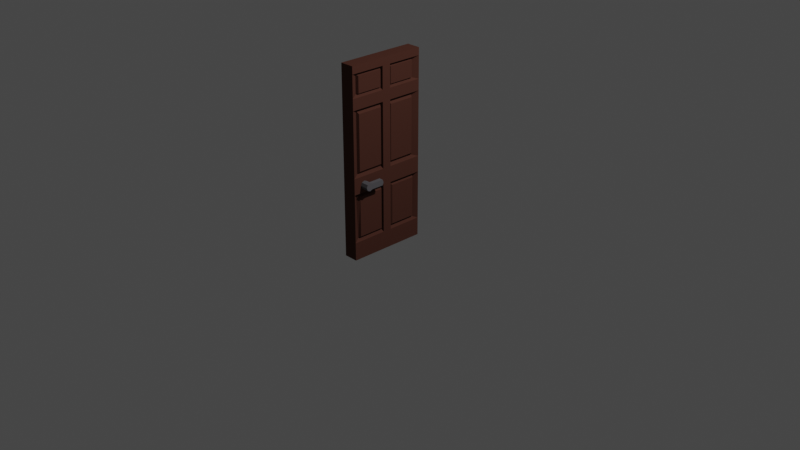 # Source: door.blend  (saved by Blender 2.92.15; exported with 4.5.12 LTS)
import bpy
from mathutils import Matrix  # noqa: F401  (used for matrix-valued properties, if any)

bpy.ops.wm.read_factory_settings(use_empty=True)
scene = bpy.context.scene
scene.name = 'Scene'

# ---- collections
col_collection = bpy.data.collections.new('Collection'); scene.collection.children.link(col_collection)

# ---- materials (node trees are filled in below, after node groups)
mat_brown = bpy.data.materials.new('Brown')
mat_brown.alpha_threshold = 0.0
mat_brown.use_transparent_shadow = False
mat_brown.roughness = 0.5
mat_black = bpy.data.materials.new('Black')
mat_black.alpha_threshold = 0.0
mat_black.use_transparent_shadow = False
mat_black.roughness = 0.5

# ---- material node trees
mat_brown.use_nodes = True; mat_brown.node_tree.nodes.clear()
_N = mat_brown.node_tree.nodes; _L = mat_brown.node_tree.links
n0 = _N.new('ShaderNodeOutputMaterial'); n0.name = 'Material Output'; n0.location = (300, 300)
n1 = _N.new('ShaderNodeBsdfDiffuse'); n1.name = 'Diffuse BSDF'; n1.location = (10, 300)
n1.inputs[0].default_value = (0.08486, 0.03429, 0.02484, 1.0)
_L.new(n1.outputs[0], n0.inputs[0])
n0.is_active_output = True
mat_black.use_nodes = True; mat_black.node_tree.nodes.clear()
_N = mat_black.node_tree.nodes; _L = mat_black.node_tree.links
n0 = _N.new('ShaderNodeOutputMaterial'); n0.name = 'Material Output'; n0.location = (300, 300)
n1 = _N.new('ShaderNodeBsdfDiffuse'); n1.name = 'Diffuse BSDF'; n1.location = (10, 300)
n1.inputs[0].default_value = (0.1173, 0.1126, 0.1221, 1.0)
_L.new(n1.outputs[0], n0.inputs[0])
n0.is_active_output = True

# ---- world
world_world = bpy.data.worlds.new('World'); scene.world = world_world
world_world.use_nodes = True; world_world.node_tree.nodes.clear()
_N = world_world.node_tree.nodes; _L = world_world.node_tree.links
n0 = _N.new('ShaderNodeOutputWorld'); n0.name = 'World Output'; n0.location = (300, 300)
n1 = _N.new('ShaderNodeBackground'); n1.name = 'Background'; n1.location = (10, 300)
n1.inputs[0].default_value = (0.05088, 0.05088, 0.05088, 1.0)
_L.new(n1.outputs[0], n0.inputs[0])
n0.is_active_output = True
world_world.color = (0.05088, 0.05088, 0.05088)
world_world.use_sun_shadow = False
world_world.sun_shadow_jitter_overblur = 0.0

# ---- cameras
cam_camera = bpy.data.cameras.new('Camera')
cam_camera.clip_end = 100.0
cam_camera.ortho_scale = 7.314

# ---- lights
light_light = bpy.data.lights.new('Light', 'POINT')
light_light.transmission_factor = 0.0
light_light.energy = 1000.0
light_light.shadow_soft_size = 0.1
light_light.shadow_maximum_resolution = 0.006
light_light.use_absolute_resolution = True

# ---- meshes
me_cube_010 = bpy.data.meshes.new('Cube.010')
me_cube_010.from_pydata([(-1.0, -1.0, -1.0), (-1.0, -1.0, 1.0), (-1.0, 1.0, -1.0), (-1.0, 1.0, 1.0), (1.0, -1.0, -1.0), (1.0, -1.0, 1.0), (1.0, 1.0, -1.0), (1.0, 1.0, 1.0), (-0.84, -0.5153, -0.8966), (-0.84, -0.5153, -0.7083), (-1.0, 1.0, -0.6843), (-1.0, 1.0, -0.9206), (1.0, 1.0, -0.6843), (1.0, 1.0, -0.9206), (0.8333, -0.5153, -0.7083), (0.8333, -0.5153, -0.8966), (-0.84, -0.5153, -0.5419), (-1.0, 1.0, -0.5659), (1.0, 1.0, -0.5659), (0.8333, -0.5153, -0.5419), (-0.84, -0.5153, 0.0991), (-1.0, 1.0, 0.1231), (1.0, 1.0, 0.1231), (0.8333, -0.5153, 0.0991), (-0.887, -0.5153, 0.3181), (-1.0, 1.0, 0.2941), (1.0, 1.0, 0.2941), (0.887, -0.5153, 0.3181), (-0.84, -0.5153, 0.7846), (-1.0, 1.0, 0.8086), (1.0, 1.0, 0.8086), (0.8696, -0.5153, 0.7846), (0.1189, 1.0, -1.0), (-0.1189, 1.0, -1.0), (-0.1189, 1.0, 1.0), (0.1189, 1.0, 1.0), (-0.1189, -1.0, -1.0), (0.1189, -1.0, -1.0), (0.1189, -1.0, 1.0), (-0.1189, -1.0, 1.0), (0.1191, -0.5153, -0.8966), (-0.1258, -0.5153, -0.8966), (0.1191, -0.5153, -0.7083), (-0.1258, -0.5153, -0.7083), (-0.1189, 1.0, -0.9206), (0.1189, 1.0, -0.9206), (-0.1189, 1.0, -0.6843), (0.1189, 1.0, -0.6843), (0.1299, -0.5153, -0.5419), (-0.1258, -0.5153, -0.5419), (-0.1189, 1.0, -0.5659), (0.1189, 1.0, -0.5659), (0.1191, -0.5153, 0.0991), (-0.1258, -0.5153, 0.0991), (-0.1189, 1.0, 0.1231), (0.1189, 1.0, 0.1231), (0.1299, -0.5153, 0.3181), (-0.1299, -0.5153, 0.3181), (-0.1189, 1.0, 0.2941), (0.1189, 1.0, 0.2941), (0.1299, -0.5153, 0.7846), (-0.1258, -0.5153, 0.7846), (-0.1189, 1.0, 0.8086), (0.1189, 1.0, 0.8086), (-1.0, -1.0, -0.9206), (-1.0, -1.0, -0.6843), (1.0, -1.0, -0.6843), (1.0, -1.0, -0.9206), (-0.1155, -1.0, -0.9206), (-0.1189, -1.0, -0.6843), (1.0, -1.0, 0.1231), (1.0, -1.0, -0.5659), (-0.1155, -1.0, -0.5659), (-1.0, -1.0, -0.5659), (-1.0, -1.0, 0.1231), (-0.1155, -1.0, 0.1231), (1.0, -1.0, 0.8086), (1.0, -1.0, 0.2941), (-0.1155, -1.0, 0.2941), (-1.0, -1.0, 0.2941), (-1.0, -1.0, 0.8086), (-0.1155, -1.0, 0.8086), (0.1088, -1.0, -0.9206), (0.1088, -1.0, -0.6843), (0.1088, -1.0, -0.5659), (0.1088, -1.0, 0.1231), (0.1088, -1.0, 0.2941), (0.1088, -1.0, 0.8086), (-0.8093, -0.8659, -0.8885), (-0.8093, -0.8659, -0.7164), (0.8026, -0.8659, -0.7164), (0.8026, -0.8659, -0.8885), (-0.1565, -0.8659, -0.8885), (-0.1565, -0.8659, -0.7164), (0.8026, -0.8659, 0.07159), (0.8026, -0.8659, -0.5144), (-0.1565, -0.8659, -0.5144), (-0.8093, -0.8659, -0.5144), (-0.8093, -0.8659, 0.07159), (-0.1565, -0.8659, 0.07159), (0.839, -0.8659, 0.7646), (0.839, -0.8659, 0.3381), (-0.1565, -0.8659, 0.3381), (-0.8093, -0.8659, 0.3381), (-0.8093, -0.8659, 0.7646), (-0.1565, -0.8659, 0.7646), (0.1498, -0.8659, -0.8885), (0.1498, -0.8659, -0.7164), (0.1498, -0.8659, -0.5144), (0.1498, -0.8659, 0.07159), (0.1861, -0.8659, 0.3381), (0.1861, -0.8659, 0.7646)], [], [(80, 1, 3, 29), (63, 35, 7, 30), (30, 7, 5, 76), (81, 39, 1, 80), (32, 6, 4, 37), (34, 3, 1, 39), (36, 68, 64, 0), (60, 56, 110, 111), (6, 13, 67, 4), (13, 12, 66, 67), (32, 45, 13, 6), (45, 47, 12, 13), (0, 64, 11, 2), (64, 65, 10, 11), (69, 72, 73, 65), (12, 18, 71, 66), (47, 51, 18, 12), (65, 73, 17, 10), (40, 15, 91, 106), (18, 22, 70, 71), (51, 55, 22, 18), (73, 74, 21, 17), (75, 78, 79, 74), (22, 26, 77, 70), (55, 59, 26, 22), (74, 79, 25, 21), (14, 42, 107, 90), (26, 30, 76, 77), (59, 63, 30, 26), (79, 80, 29, 25), (25, 29, 62, 58), (58, 62, 63, 59), (53, 20, 98, 99), (86, 87, 81, 78), (21, 25, 58, 54), (54, 58, 59, 55), (70, 77, 86, 85), (85, 86, 78, 75), (17, 21, 54, 50), (50, 54, 55, 51), (8, 41, 92, 88), (84, 85, 75, 72), (10, 17, 50, 46), (46, 50, 51, 47), (66, 71, 84, 83), (83, 84, 72, 69), (11, 10, 46, 44), (44, 46, 47, 45), (2, 11, 44, 33), (33, 44, 45, 32), (57, 61, 105, 102), (82, 83, 69, 68), (4, 67, 82, 37), (37, 82, 68, 36), (7, 35, 38, 5), (35, 34, 39, 38), (2, 33, 36, 0), (33, 32, 37, 36), (76, 5, 38, 87), (87, 38, 39, 81), (29, 3, 34, 62), (62, 34, 35, 63), (8, 9, 65, 64), (14, 15, 67, 66), (41, 8, 64, 68), (9, 43, 69, 65), (23, 19, 71, 70), (49, 16, 73, 72), (16, 20, 74, 73), (20, 53, 75, 74), (31, 27, 77, 76), (57, 24, 79, 78), (24, 28, 80, 79), (28, 61, 81, 80), (15, 40, 82, 67), (42, 14, 66, 83), (19, 48, 84, 71), (52, 23, 70, 85), (27, 56, 86, 77), (60, 31, 76, 87), (56, 60, 87, 86), (61, 57, 78, 81), (48, 52, 85, 84), (53, 49, 72, 75), (40, 42, 83, 82), (43, 41, 68, 69), (92, 93, 89, 88), (96, 99, 98, 97), (102, 105, 104, 103), (101, 100, 111, 110), (95, 94, 109, 108), (91, 90, 107, 106), (15, 14, 90, 91), (41, 43, 93, 92), (9, 8, 88, 89), (20, 16, 97, 98), (61, 28, 104, 105), (31, 60, 111, 100), (56, 27, 101, 110), (42, 40, 106, 107), (16, 49, 96, 97), (19, 23, 94, 95), (28, 24, 103, 104), (23, 52, 109, 94), (49, 53, 99, 96), (52, 48, 108, 109), (43, 9, 89, 93), (24, 57, 102, 103), (27, 31, 100, 101), (48, 19, 95, 108)])
me_cube_010.materials.append(mat_brown)
me_cube_010.use_remesh_preserve_volume = False
me_cube_010.use_remesh_preserve_attributes = False
me_cube_010.use_mirror_vertex_groups = False
me_cube_010.update()
me_cylinder_002 = bpy.data.meshes.new('Cylinder.002')
me_cylinder_002.from_pydata([(0.0, 1.0, -1.0), (0.0, 1.0, 1.0), (0.7071, 0.7071, -1.0), (0.7071, 0.7071, 1.0), (1.0, -4.371e-08, -1.0), (1.0, -4.371e-08, 1.0), (0.7071, -0.7071, -1.0), (0.7071, -0.7071, 1.0), (-8.742e-08, -1.0, -1.0), (-8.742e-08, -1.0, 1.0), (-0.7071, -0.7071, -1.0), (-0.7071, -0.7071, 1.0), (-1.0, 1.192e-08, -1.0), (-1.0, 1.192e-08, 1.0), (-0.7071, 0.7071, -1.0), (-0.7071, 0.7071, 1.0), (0.0, 1.0, 0.0), (0.7071, 0.7071, 0.0), (1.0, -4.371e-08, 0.0), (0.7071, -0.7071, 0.0), (-8.742e-08, -1.0, 0.0), (-0.7071, -0.7071, 0.0), (-1.0, 1.192e-08, 0.0), (-0.7071, 0.7071, 0.0), (0.7071, 3.744, 1.0), (-9.795e-08, 4.037, 1.0), (-9.795e-08, 4.037, 0.0), (-0.7071, 3.744, 1.0), (0.7071, 3.744, 0.0), (-0.7071, 3.744, 0.0)], [], [(1, 3, 24, 25), (17, 3, 5, 18), (18, 5, 7, 19), (19, 7, 9, 20), (20, 9, 11, 21), (21, 11, 13, 22), (3, 1, 15, 13, 11, 9, 7, 5), (22, 13, 15, 23), (3, 17, 28, 24), (0, 2, 4, 6, 8, 10, 12, 14), (14, 23, 16, 0), (12, 22, 23, 14), (10, 21, 22, 12), (8, 20, 21, 10), (6, 19, 20, 8), (4, 18, 19, 6), (2, 17, 18, 4), (0, 16, 17, 2), (26, 25, 24, 28), (29, 27, 25, 26), (17, 16, 26, 28), (23, 15, 27, 29), (15, 1, 25, 27), (16, 23, 29, 26)])
me_cylinder_002.materials.append(mat_black)
me_cylinder_002.use_remesh_preserve_volume = False
me_cylinder_002.use_remesh_preserve_attributes = False
me_cylinder_002.use_mirror_vertex_groups = False
me_cylinder_002.update()

# ---- objects
ob_light = bpy.data.objects.new('Light', light_light)
ob_camera = bpy.data.objects.new('Camera', cam_camera)
ob_cube_009 = bpy.data.objects.new('Cube.009', me_cube_010)
ob_cylinder_002 = bpy.data.objects.new('Cylinder.002', me_cylinder_002)

# ---- transforms, parenting, visibility, modifiers, constraints
ob_light.location = (4.076, 1.005, 5.904)
ob_light.rotation_euler = (0.6503, 0.05522, 1.866)
ob_light.lock_rotations_4d = False
ob_light.empty_display_type = 'ARROWS'
ob_light.color = (0.0, 0.0, 0.0, 0.0)
ob_light.lineart.crease_threshold = 0.0
ob_camera.location = (7.359, -6.926, 4.958)
ob_camera.rotation_euler = (1.109, 0.0, 0.8149)
ob_camera.lock_rotations_4d = False
ob_camera.empty_display_type = 'ARROWS'
ob_camera.color = (0.0, 0.0, 0.0, 0.0)
ob_camera.display_type = 'WIRE'
ob_camera.lineart.crease_threshold = 0.0
ob_cube_009.location = (-0.5504, 0.2681, 0.4695)
ob_cube_009.rotation_euler = (0.0, -0.0, 1.571)
ob_cube_009.scale = (0.4514, 0.0809, -1.068)
ob_cube_009.lineart.crease_threshold = 0.0
ob_cylinder_002.location = (-0.4257, -0.05048, 0.2396)
ob_cylinder_002.rotation_euler = (-0.0, 1.571, 0.0)
ob_cylinder_002.scale = (0.04585, 0.04615, 0.04615)
ob_cylinder_002.lineart.crease_threshold = 0.0

# ---- collection membership
col_collection.objects.link(ob_light)
col_collection.objects.link(ob_camera)
col_collection.objects.link(ob_cube_009)
col_collection.objects.link(ob_cylinder_002)

# ---- scene / render settings (as saved in the file)
scene.camera = ob_camera
scene.frame_start = 1; scene.frame_end = 250; scene.frame_set(1)
scene.render.engine = 'BLENDER_EEVEE_NEXT'
scene.cycles.use_denoising = False
scene.cycles.samples = 128
scene.cycles.sampling_pattern = 'TABULATED_SOBOL'
scene.cycles.use_adaptive_sampling = False
scene.cycles.use_light_tree = False
scene.view_settings.view_transform = 'Filmic'
bpy.context.view_layer.update()
